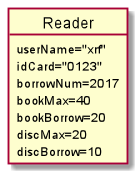

The diagram above was rendered by PlantUML. Its source (embedded in the PNG):
@startuml
object Reader
Reader : userName="xrf"
Reader : idCard="0123"
Reader : borrowNum=2017
Reader : bookMax=40
Reader : bookBorrow=20
Reader : discMax=20
Reader : discBorrow=10
@enduml